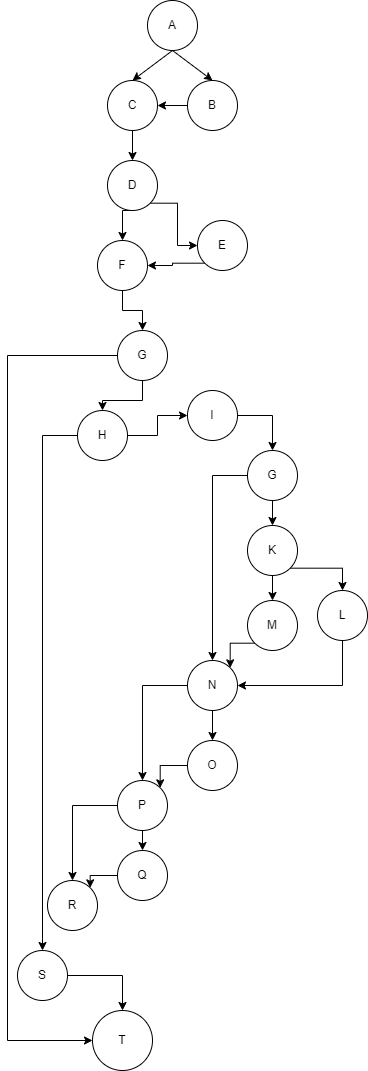

The diagram above was exported from draw.io. Its source (the exported page's mxGraphModel, read from the mxfile embedded in the PNG):
<mxGraphModel dx="1038" dy="579" grid="1" gridSize="10" guides="1" tooltips="1" connect="1" arrows="1" fold="1" page="1" pageScale="1" pageWidth="827" pageHeight="1169" math="0" shadow="0">
  <root>
    <mxCell id="0" />
    <mxCell id="1" parent="0" />
    <mxCell id="lhkuauWhkx9la-cGy5uX-1" value="A" style="ellipse;whiteSpace=wrap;html=1;aspect=fixed;" vertex="1" parent="1">
      <mxGeometry x="170" y="10" width="50" height="50" as="geometry" />
    </mxCell>
    <mxCell id="lhkuauWhkx9la-cGy5uX-15" style="edgeStyle=orthogonalEdgeStyle;rounded=0;orthogonalLoop=1;jettySize=auto;html=1;exitX=0;exitY=0.5;exitDx=0;exitDy=0;entryX=1;entryY=0.5;entryDx=0;entryDy=0;" edge="1" parent="1" source="lhkuauWhkx9la-cGy5uX-2" target="lhkuauWhkx9la-cGy5uX-3">
      <mxGeometry relative="1" as="geometry" />
    </mxCell>
    <mxCell id="lhkuauWhkx9la-cGy5uX-2" value="B" style="ellipse;whiteSpace=wrap;html=1;aspect=fixed;" vertex="1" parent="1">
      <mxGeometry x="210" y="90" width="50" height="50" as="geometry" />
    </mxCell>
    <mxCell id="lhkuauWhkx9la-cGy5uX-8" style="edgeStyle=orthogonalEdgeStyle;rounded=0;orthogonalLoop=1;jettySize=auto;html=1;exitX=0.5;exitY=1;exitDx=0;exitDy=0;entryX=0.5;entryY=0;entryDx=0;entryDy=0;" edge="1" parent="1" source="lhkuauWhkx9la-cGy5uX-3" target="lhkuauWhkx9la-cGy5uX-7">
      <mxGeometry relative="1" as="geometry" />
    </mxCell>
    <mxCell id="lhkuauWhkx9la-cGy5uX-3" value="C" style="ellipse;whiteSpace=wrap;html=1;aspect=fixed;" vertex="1" parent="1">
      <mxGeometry x="130" y="90" width="50" height="50" as="geometry" />
    </mxCell>
    <mxCell id="lhkuauWhkx9la-cGy5uX-4" value="" style="endArrow=classic;html=1;rounded=0;exitX=0.5;exitY=1;exitDx=0;exitDy=0;entryX=0.5;entryY=0;entryDx=0;entryDy=0;" edge="1" parent="1" source="lhkuauWhkx9la-cGy5uX-1" target="lhkuauWhkx9la-cGy5uX-2">
      <mxGeometry width="50" height="50" relative="1" as="geometry">
        <mxPoint x="390" y="320" as="sourcePoint" />
        <mxPoint x="440" y="270" as="targetPoint" />
      </mxGeometry>
    </mxCell>
    <mxCell id="lhkuauWhkx9la-cGy5uX-5" value="" style="endArrow=classic;html=1;rounded=0;exitX=0.5;exitY=1;exitDx=0;exitDy=0;entryX=0.5;entryY=0;entryDx=0;entryDy=0;" edge="1" parent="1" source="lhkuauWhkx9la-cGy5uX-1" target="lhkuauWhkx9la-cGy5uX-3">
      <mxGeometry width="50" height="50" relative="1" as="geometry">
        <mxPoint x="390" y="320" as="sourcePoint" />
        <mxPoint x="440" y="270" as="targetPoint" />
      </mxGeometry>
    </mxCell>
    <mxCell id="lhkuauWhkx9la-cGy5uX-10" style="edgeStyle=orthogonalEdgeStyle;rounded=0;orthogonalLoop=1;jettySize=auto;html=1;exitX=1;exitY=1;exitDx=0;exitDy=0;entryX=0;entryY=0.5;entryDx=0;entryDy=0;" edge="1" parent="1" source="lhkuauWhkx9la-cGy5uX-7" target="lhkuauWhkx9la-cGy5uX-9">
      <mxGeometry relative="1" as="geometry" />
    </mxCell>
    <mxCell id="lhkuauWhkx9la-cGy5uX-12" style="edgeStyle=orthogonalEdgeStyle;rounded=0;orthogonalLoop=1;jettySize=auto;html=1;exitX=0.5;exitY=1;exitDx=0;exitDy=0;entryX=0.5;entryY=0;entryDx=0;entryDy=0;" edge="1" parent="1" source="lhkuauWhkx9la-cGy5uX-7" target="lhkuauWhkx9la-cGy5uX-11">
      <mxGeometry relative="1" as="geometry" />
    </mxCell>
    <mxCell id="lhkuauWhkx9la-cGy5uX-7" value="D" style="ellipse;whiteSpace=wrap;html=1;aspect=fixed;" vertex="1" parent="1">
      <mxGeometry x="130" y="170" width="50" height="50" as="geometry" />
    </mxCell>
    <mxCell id="lhkuauWhkx9la-cGy5uX-16" style="edgeStyle=orthogonalEdgeStyle;rounded=0;orthogonalLoop=1;jettySize=auto;html=1;exitX=0;exitY=1;exitDx=0;exitDy=0;" edge="1" parent="1" source="lhkuauWhkx9la-cGy5uX-9" target="lhkuauWhkx9la-cGy5uX-11">
      <mxGeometry relative="1" as="geometry" />
    </mxCell>
    <mxCell id="lhkuauWhkx9la-cGy5uX-9" value="E" style="ellipse;whiteSpace=wrap;html=1;aspect=fixed;" vertex="1" parent="1">
      <mxGeometry x="220" y="230" width="50" height="50" as="geometry" />
    </mxCell>
    <mxCell id="lhkuauWhkx9la-cGy5uX-14" style="edgeStyle=orthogonalEdgeStyle;rounded=0;orthogonalLoop=1;jettySize=auto;html=1;exitX=0.5;exitY=1;exitDx=0;exitDy=0;entryX=0.5;entryY=0;entryDx=0;entryDy=0;" edge="1" parent="1" source="lhkuauWhkx9la-cGy5uX-11" target="lhkuauWhkx9la-cGy5uX-13">
      <mxGeometry relative="1" as="geometry" />
    </mxCell>
    <mxCell id="lhkuauWhkx9la-cGy5uX-11" value="F" style="ellipse;whiteSpace=wrap;html=1;aspect=fixed;" vertex="1" parent="1">
      <mxGeometry x="120" y="250" width="50" height="50" as="geometry" />
    </mxCell>
    <mxCell id="lhkuauWhkx9la-cGy5uX-18" style="edgeStyle=orthogonalEdgeStyle;rounded=0;orthogonalLoop=1;jettySize=auto;html=1;exitX=0.5;exitY=1;exitDx=0;exitDy=0;entryX=0.5;entryY=0;entryDx=0;entryDy=0;" edge="1" parent="1" source="lhkuauWhkx9la-cGy5uX-13" target="lhkuauWhkx9la-cGy5uX-17">
      <mxGeometry relative="1" as="geometry" />
    </mxCell>
    <mxCell id="lhkuauWhkx9la-cGy5uX-46" style="edgeStyle=orthogonalEdgeStyle;rounded=0;orthogonalLoop=1;jettySize=auto;html=1;exitX=0;exitY=0.5;exitDx=0;exitDy=0;entryX=0;entryY=0.5;entryDx=0;entryDy=0;" edge="1" parent="1" source="lhkuauWhkx9la-cGy5uX-13" target="lhkuauWhkx9la-cGy5uX-44">
      <mxGeometry relative="1" as="geometry">
        <Array as="points">
          <mxPoint x="30" y="365" />
          <mxPoint x="30" y="1050" />
        </Array>
      </mxGeometry>
    </mxCell>
    <mxCell id="lhkuauWhkx9la-cGy5uX-13" value="G" style="ellipse;whiteSpace=wrap;html=1;aspect=fixed;" vertex="1" parent="1">
      <mxGeometry x="140" y="340" width="50" height="50" as="geometry" />
    </mxCell>
    <mxCell id="lhkuauWhkx9la-cGy5uX-20" style="edgeStyle=orthogonalEdgeStyle;rounded=0;orthogonalLoop=1;jettySize=auto;html=1;exitX=1;exitY=0.5;exitDx=0;exitDy=0;entryX=0;entryY=0.5;entryDx=0;entryDy=0;" edge="1" parent="1" source="lhkuauWhkx9la-cGy5uX-17" target="lhkuauWhkx9la-cGy5uX-19">
      <mxGeometry relative="1" as="geometry" />
    </mxCell>
    <mxCell id="lhkuauWhkx9la-cGy5uX-43" style="edgeStyle=orthogonalEdgeStyle;rounded=0;orthogonalLoop=1;jettySize=auto;html=1;exitX=0;exitY=0.5;exitDx=0;exitDy=0;" edge="1" parent="1" source="lhkuauWhkx9la-cGy5uX-17" target="lhkuauWhkx9la-cGy5uX-42">
      <mxGeometry relative="1" as="geometry" />
    </mxCell>
    <mxCell id="lhkuauWhkx9la-cGy5uX-17" value="H" style="ellipse;whiteSpace=wrap;html=1;aspect=fixed;" vertex="1" parent="1">
      <mxGeometry x="100" y="420" width="50" height="50" as="geometry" />
    </mxCell>
    <mxCell id="lhkuauWhkx9la-cGy5uX-22" style="edgeStyle=orthogonalEdgeStyle;rounded=0;orthogonalLoop=1;jettySize=auto;html=1;exitX=1;exitY=0.5;exitDx=0;exitDy=0;" edge="1" parent="1" source="lhkuauWhkx9la-cGy5uX-19" target="lhkuauWhkx9la-cGy5uX-21">
      <mxGeometry relative="1" as="geometry" />
    </mxCell>
    <mxCell id="lhkuauWhkx9la-cGy5uX-19" value="I" style="ellipse;whiteSpace=wrap;html=1;aspect=fixed;" vertex="1" parent="1">
      <mxGeometry x="210" y="400" width="50" height="50" as="geometry" />
    </mxCell>
    <mxCell id="lhkuauWhkx9la-cGy5uX-24" style="edgeStyle=orthogonalEdgeStyle;rounded=0;orthogonalLoop=1;jettySize=auto;html=1;exitX=0.5;exitY=1;exitDx=0;exitDy=0;entryX=0.5;entryY=0;entryDx=0;entryDy=0;" edge="1" parent="1" source="lhkuauWhkx9la-cGy5uX-21" target="lhkuauWhkx9la-cGy5uX-23">
      <mxGeometry relative="1" as="geometry" />
    </mxCell>
    <mxCell id="lhkuauWhkx9la-cGy5uX-30" style="edgeStyle=orthogonalEdgeStyle;rounded=0;orthogonalLoop=1;jettySize=auto;html=1;exitX=0;exitY=0.5;exitDx=0;exitDy=0;" edge="1" parent="1" source="lhkuauWhkx9la-cGy5uX-21" target="lhkuauWhkx9la-cGy5uX-29">
      <mxGeometry relative="1" as="geometry" />
    </mxCell>
    <mxCell id="lhkuauWhkx9la-cGy5uX-21" value="G" style="ellipse;whiteSpace=wrap;html=1;aspect=fixed;" vertex="1" parent="1">
      <mxGeometry x="270" y="460" width="50" height="50" as="geometry" />
    </mxCell>
    <mxCell id="lhkuauWhkx9la-cGy5uX-26" style="edgeStyle=orthogonalEdgeStyle;rounded=0;orthogonalLoop=1;jettySize=auto;html=1;exitX=0.5;exitY=1;exitDx=0;exitDy=0;entryX=0.5;entryY=0;entryDx=0;entryDy=0;" edge="1" parent="1" source="lhkuauWhkx9la-cGy5uX-23" target="lhkuauWhkx9la-cGy5uX-25">
      <mxGeometry relative="1" as="geometry" />
    </mxCell>
    <mxCell id="lhkuauWhkx9la-cGy5uX-28" style="edgeStyle=orthogonalEdgeStyle;rounded=0;orthogonalLoop=1;jettySize=auto;html=1;exitX=1;exitY=1;exitDx=0;exitDy=0;" edge="1" parent="1" source="lhkuauWhkx9la-cGy5uX-23" target="lhkuauWhkx9la-cGy5uX-27">
      <mxGeometry relative="1" as="geometry" />
    </mxCell>
    <mxCell id="lhkuauWhkx9la-cGy5uX-23" value="K" style="ellipse;whiteSpace=wrap;html=1;aspect=fixed;" vertex="1" parent="1">
      <mxGeometry x="270" y="535" width="50" height="50" as="geometry" />
    </mxCell>
    <mxCell id="lhkuauWhkx9la-cGy5uX-31" style="edgeStyle=orthogonalEdgeStyle;rounded=0;orthogonalLoop=1;jettySize=auto;html=1;exitX=0;exitY=1;exitDx=0;exitDy=0;entryX=1;entryY=0;entryDx=0;entryDy=0;" edge="1" parent="1" source="lhkuauWhkx9la-cGy5uX-25" target="lhkuauWhkx9la-cGy5uX-29">
      <mxGeometry relative="1" as="geometry" />
    </mxCell>
    <mxCell id="lhkuauWhkx9la-cGy5uX-25" value="M" style="ellipse;whiteSpace=wrap;html=1;aspect=fixed;" vertex="1" parent="1">
      <mxGeometry x="270" y="610" width="50" height="50" as="geometry" />
    </mxCell>
    <mxCell id="lhkuauWhkx9la-cGy5uX-47" style="edgeStyle=orthogonalEdgeStyle;rounded=0;orthogonalLoop=1;jettySize=auto;html=1;exitX=0.5;exitY=1;exitDx=0;exitDy=0;entryX=1;entryY=0.5;entryDx=0;entryDy=0;" edge="1" parent="1" source="lhkuauWhkx9la-cGy5uX-27" target="lhkuauWhkx9la-cGy5uX-29">
      <mxGeometry relative="1" as="geometry" />
    </mxCell>
    <mxCell id="lhkuauWhkx9la-cGy5uX-27" value="L" style="ellipse;whiteSpace=wrap;html=1;aspect=fixed;" vertex="1" parent="1">
      <mxGeometry x="340" y="600" width="50" height="50" as="geometry" />
    </mxCell>
    <mxCell id="lhkuauWhkx9la-cGy5uX-33" style="edgeStyle=orthogonalEdgeStyle;rounded=0;orthogonalLoop=1;jettySize=auto;html=1;exitX=0.5;exitY=1;exitDx=0;exitDy=0;entryX=0.5;entryY=0;entryDx=0;entryDy=0;" edge="1" parent="1" source="lhkuauWhkx9la-cGy5uX-29" target="lhkuauWhkx9la-cGy5uX-32">
      <mxGeometry relative="1" as="geometry" />
    </mxCell>
    <mxCell id="lhkuauWhkx9la-cGy5uX-35" style="edgeStyle=orthogonalEdgeStyle;rounded=0;orthogonalLoop=1;jettySize=auto;html=1;exitX=0;exitY=0.5;exitDx=0;exitDy=0;entryX=0.5;entryY=0;entryDx=0;entryDy=0;" edge="1" parent="1" source="lhkuauWhkx9la-cGy5uX-29" target="lhkuauWhkx9la-cGy5uX-34">
      <mxGeometry relative="1" as="geometry" />
    </mxCell>
    <mxCell id="lhkuauWhkx9la-cGy5uX-29" value="N" style="ellipse;whiteSpace=wrap;html=1;aspect=fixed;" vertex="1" parent="1">
      <mxGeometry x="210" y="670" width="50" height="50" as="geometry" />
    </mxCell>
    <mxCell id="lhkuauWhkx9la-cGy5uX-36" style="edgeStyle=orthogonalEdgeStyle;rounded=0;orthogonalLoop=1;jettySize=auto;html=1;exitX=0;exitY=0.5;exitDx=0;exitDy=0;entryX=1;entryY=0;entryDx=0;entryDy=0;" edge="1" parent="1" source="lhkuauWhkx9la-cGy5uX-32" target="lhkuauWhkx9la-cGy5uX-34">
      <mxGeometry relative="1" as="geometry" />
    </mxCell>
    <mxCell id="lhkuauWhkx9la-cGy5uX-32" value="O" style="ellipse;whiteSpace=wrap;html=1;aspect=fixed;" vertex="1" parent="1">
      <mxGeometry x="210" y="750" width="50" height="50" as="geometry" />
    </mxCell>
    <mxCell id="lhkuauWhkx9la-cGy5uX-38" style="edgeStyle=orthogonalEdgeStyle;rounded=0;orthogonalLoop=1;jettySize=auto;html=1;exitX=0.5;exitY=1;exitDx=0;exitDy=0;entryX=0.5;entryY=0;entryDx=0;entryDy=0;" edge="1" parent="1" source="lhkuauWhkx9la-cGy5uX-34" target="lhkuauWhkx9la-cGy5uX-37">
      <mxGeometry relative="1" as="geometry" />
    </mxCell>
    <mxCell id="lhkuauWhkx9la-cGy5uX-40" style="edgeStyle=orthogonalEdgeStyle;rounded=0;orthogonalLoop=1;jettySize=auto;html=1;exitX=0;exitY=0.5;exitDx=0;exitDy=0;entryX=0.5;entryY=0;entryDx=0;entryDy=0;" edge="1" parent="1" source="lhkuauWhkx9la-cGy5uX-34" target="lhkuauWhkx9la-cGy5uX-39">
      <mxGeometry relative="1" as="geometry" />
    </mxCell>
    <mxCell id="lhkuauWhkx9la-cGy5uX-34" value="P" style="ellipse;whiteSpace=wrap;html=1;aspect=fixed;" vertex="1" parent="1">
      <mxGeometry x="140" y="790" width="50" height="50" as="geometry" />
    </mxCell>
    <mxCell id="lhkuauWhkx9la-cGy5uX-41" style="edgeStyle=orthogonalEdgeStyle;rounded=0;orthogonalLoop=1;jettySize=auto;html=1;exitX=0;exitY=0.5;exitDx=0;exitDy=0;entryX=1;entryY=0;entryDx=0;entryDy=0;" edge="1" parent="1" source="lhkuauWhkx9la-cGy5uX-37" target="lhkuauWhkx9la-cGy5uX-39">
      <mxGeometry relative="1" as="geometry" />
    </mxCell>
    <mxCell id="lhkuauWhkx9la-cGy5uX-37" value="Q" style="ellipse;whiteSpace=wrap;html=1;aspect=fixed;" vertex="1" parent="1">
      <mxGeometry x="140" y="860" width="50" height="50" as="geometry" />
    </mxCell>
    <mxCell id="lhkuauWhkx9la-cGy5uX-39" value="R" style="ellipse;whiteSpace=wrap;html=1;aspect=fixed;" vertex="1" parent="1">
      <mxGeometry x="70" y="890" width="50" height="50" as="geometry" />
    </mxCell>
    <mxCell id="lhkuauWhkx9la-cGy5uX-45" style="edgeStyle=orthogonalEdgeStyle;rounded=0;orthogonalLoop=1;jettySize=auto;html=1;exitX=1;exitY=0.5;exitDx=0;exitDy=0;" edge="1" parent="1" source="lhkuauWhkx9la-cGy5uX-42" target="lhkuauWhkx9la-cGy5uX-44">
      <mxGeometry relative="1" as="geometry" />
    </mxCell>
    <mxCell id="lhkuauWhkx9la-cGy5uX-42" value="S" style="ellipse;whiteSpace=wrap;html=1;aspect=fixed;" vertex="1" parent="1">
      <mxGeometry x="40" y="960" width="50" height="50" as="geometry" />
    </mxCell>
    <mxCell id="lhkuauWhkx9la-cGy5uX-44" value="T" style="ellipse;whiteSpace=wrap;html=1;aspect=fixed;" vertex="1" parent="1">
      <mxGeometry x="115" y="1020" width="60" height="60" as="geometry" />
    </mxCell>
  </root>
</mxGraphModel>